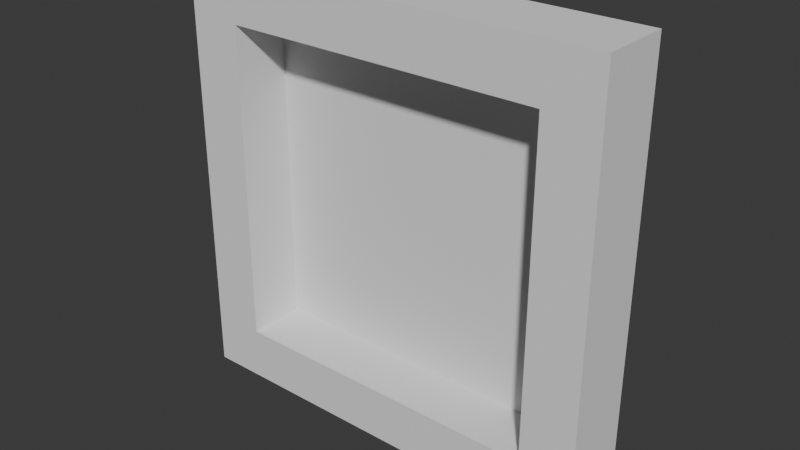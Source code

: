 # Source: frame.blend  (saved by Blender 4.1.24; exported with 4.5.12 LTS)
import bpy
from mathutils import Matrix  # noqa: F401  (used for matrix-valued properties, if any)

bpy.ops.wm.read_factory_settings(use_empty=True)
scene = bpy.context.scene
scene.name = 'Scene'

# ---- collections
col_collection = bpy.data.collections.new('Collection'); scene.collection.children.link(col_collection)

# ---- world
world_world = bpy.data.worlds.new('World'); scene.world = world_world
world_world.use_nodes = True; world_world.node_tree.nodes.clear()
_N = world_world.node_tree.nodes; _L = world_world.node_tree.links
n0 = _N.new('ShaderNodeOutputWorld'); n0.name = 'World Output'; n0.location = (300, 300)
n1 = _N.new('ShaderNodeBackground'); n1.name = 'Background'; n1.location = (10, 300)
n1.inputs[0].default_value = (0.05088, 0.05088, 0.05088, 1.0)
_L.new(n1.outputs[0], n0.inputs[0])
n0.is_active_output = True
world_world.color = (0.05088, 0.05088, 0.05088)
world_world.use_sun_shadow = False
world_world.sun_shadow_jitter_overblur = 0.0

# ---- meshes
me_cube_001 = bpy.data.meshes.new('Cube.001')
me_cube_001.from_pydata([(-0.75, -0.1653, -0.75), (-0.75, -0.1653, 0.75), (0.75, -0.1653, -0.75), (0.75, -0.1653, 0.75), (-1.0, -0.1653, -1.0), (-1.0, -0.1653, 1.0), (1.0, -0.1653, 1.0), (1.0, -0.1653, -1.0), (0.75, -0.1653, -0.75), (0.75, -0.1653, 0.75), (-0.75, -0.1653, -0.75), (-0.75, -0.1653, 0.75), (1.0, -0.1653, 1.0), (-1.0, -0.1653, 1.0), (-0.75, 0.1653, -0.75), (-0.75, 0.1653, 0.75), (0.75, 0.1653, -0.75), (0.75, 0.1653, 0.75), (-1.0, 0.1653, -1.0), (-1.0, 0.1653, 1.0), (1.0, 0.1653, 1.0), (1.0, 0.1653, -1.0), (0.0, 0.1086, 0.0), (0.75, 0.1086, -0.75), (-0.75, 0.1086, -0.75), (-0.75, 0.1086, 0.75), (0.75, 0.1086, 0.75)], [], [(18, 4, 5, 19), (7, 21, 20, 6), (4, 18, 21, 7), (0, 1, 5, 4), (3, 2, 7, 6), (2, 0, 4, 7), (9, 12, 13, 11), (6, 20, 19, 5), (14, 18, 19, 15), (17, 20, 21, 16), (16, 21, 18, 14), (15, 19, 20, 17), (24, 23, 22), (24, 22, 25), (26, 25, 22), (26, 23, 8, 9), (22, 23, 26), (9, 11, 25, 26), (10, 24, 25, 11), (10, 8, 23, 24), (14, 15, 17, 16)])
_uv = me_cube_001.uv_layers.new(name='UVMap')
_uv.uv.foreach_set('vector', [0.375, 0.0, 0.375, 0.0, 0.625, 0.0, 0.625, 0.0, 0.375, 0.75, 0.375, 0.75, 0.625, 0.75, 0.625, 0.75, 0.125, 0.75, 0.125, 0.75, 0.375, 0.75, 0.375, 0.75, 0.4063, 0.9688, 0.5937, 0.9688, 0.625, 1.0, 0.375, 1.0, 0.5938, 0.7813, 0.4063, 0.7813, 0.375, 0.75, 0.625, 0.75, 0.4063, 0.7813, 0.4063, 0.9688, 0.375, 1.0, 0.375, 0.75, 0.5937, 0.9688, 0.625, 1.0, 0.625, 0.75, 0.5938, 0.7813, 0.625, 0.75, 0.625, 0.75, 0.875, 0.75, 0.875, 0.75, 0.4063, 0.9688, 0.375, 1.0, 0.625, 1.0, 0.5937, 0.9688, 0.5938, 0.7813, 0.625, 0.75, 0.375, 0.75, 0.4063, 0.7813, 0.4063, 0.7813, 0.375, 0.75, 0.375, 1.0, 0.4063, 0.9688, 0.5937, 0.9688, 0.625, 1.0, 0.625, 0.75, 0.5938, 0.7813, 0.4062, 0.7813, 0.4062, 0.9688, 0.4063, 0.7813, 0.4062, 0.7813, 0.5938, 0.7813, 0.5938, 0.7813, 0.5937, 0.9688, 0.5938, 0.7813, 0.5937, 0.9688, 0.5937, 0.9688, 0.4062, 0.9688, 0.4063, 0.9688, 0.5937, 0.9688, 0.4063, 0.9688, 0.4062, 0.9688, 0.5937, 0.9688, 0.5937, 0.9688, 0.5938, 0.7813, 0.5938, 0.7813, 0.5937, 0.9688, 0.4063, 0.7813, 0.4062, 0.7813, 0.5938, 0.7813, 0.5938, 0.7813, 0.4063, 0.7813, 0.4063, 0.9688, 0.4062, 0.9688, 0.4062, 0.7813, 0.4063, 0.9688, 0.5937, 0.9688, 0.5938, 0.7813, 0.4063, 0.7813])
me_cube_001.update()

# ---- objects
ob_cube = bpy.data.objects.new('Cube', me_cube_001)

# ---- transforms, parenting, visibility, modifiers, constraints
ob_cube.location = (0.0, 0.0, 0.0)

# ---- collection membership
col_collection.objects.link(ob_cube)

# ---- scene / render settings (as saved in the file)
scene.frame_start = 1; scene.frame_end = 250; scene.frame_set(1)
scene.render.engine = 'BLENDER_EEVEE_NEXT'
scene.cycles.sampling_pattern = 'TABULATED_SOBOL'
scene.eevee.ray_tracing_options.trace_max_roughness = 0.0
bpy.context.view_layer.update()

# ---- added for rendering (the .blend has no active camera and no usable light): camera, sun
cam_auto = bpy.data.cameras.new('AutoCamera')
cam_auto.lens = 50.0
cam_auto.sensor_width = 36.0
cam_auto.clip_end = 1000.0
ob_auto_camera = bpy.data.objects.new('AutoCamera', cam_auto)
scene.collection.objects.link(ob_auto_camera)
ob_auto_camera.location = (2.63475, -3.1617, 2.1078)
ob_auto_camera.rotation_euler = (1.09748, -7.21219e-08, 0.694738)
scene.camera = ob_auto_camera
light_auto_sun = bpy.data.lights.new('AutoSun', 'SUN')
light_auto_sun.energy = 3.0
light_auto_sun.angle = 0.0523599
ob_auto_sun = bpy.data.objects.new('AutoSun', light_auto_sun)
scene.collection.objects.link(ob_auto_sun)
ob_auto_sun.rotation_euler = (0.872665, 0.174533, 0.523599)
bpy.context.view_layer.update()
